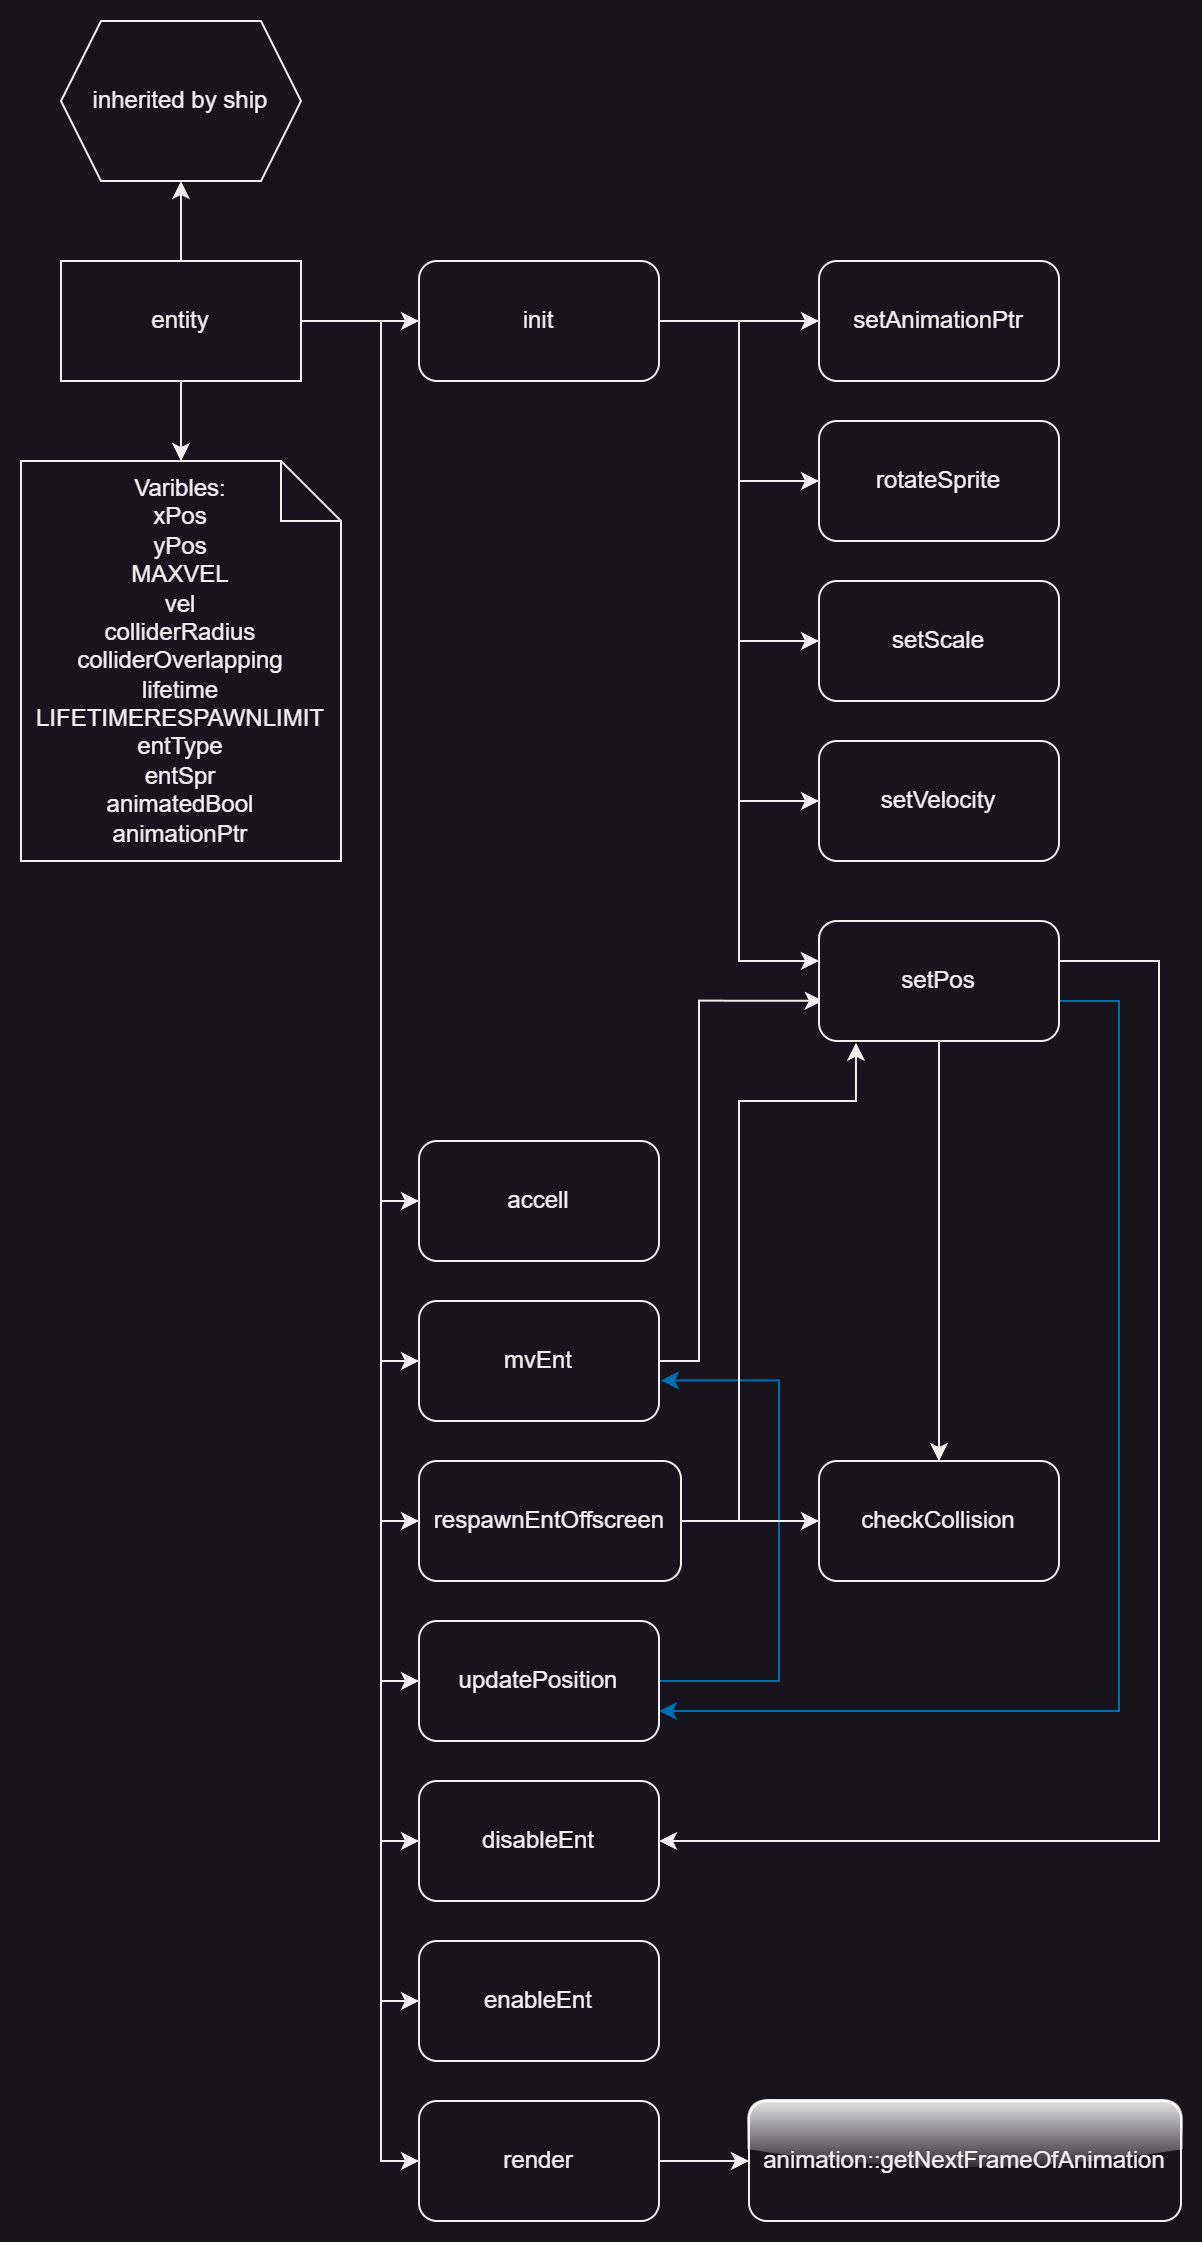

The diagram above was exported from draw.io. Its source (the exported page's mxGraphModel, read from the mxfile embedded in the PNG):
<mxGraphModel dx="2390" dy="2576" grid="1" gridSize="10" guides="1" tooltips="1" connect="1" arrows="1" fold="1" page="1" pageScale="1" pageWidth="827" pageHeight="1169" math="0" shadow="0">
  <root>
    <mxCell id="0" />
    <mxCell id="1" parent="0" />
    <mxCell id="T4675CntPIbb6OxWo32h-7" style="edgeStyle=orthogonalEdgeStyle;rounded=0;orthogonalLoop=1;jettySize=auto;html=1;entryX=1;entryY=0.75;entryDx=0;entryDy=0;fillColor=#1ba1e2;strokeColor=#006EAF;" edge="1" parent="1" source="s_r3ZVMq5Yv6c_A7ZO6Z-6" target="T4675CntPIbb6OxWo32h-1">
      <mxGeometry relative="1" as="geometry">
        <Array as="points">
          <mxPoint x="579" y="410" />
          <mxPoint x="579" y="765" />
        </Array>
      </mxGeometry>
    </mxCell>
    <mxCell id="T4675CntPIbb6OxWo32h-2" style="edgeStyle=orthogonalEdgeStyle;rounded=0;orthogonalLoop=1;jettySize=auto;html=1;entryX=1.008;entryY=0.662;entryDx=0;entryDy=0;entryPerimeter=0;fillColor=#1ba1e2;strokeColor=#006EAF;" edge="1" parent="1" source="T4675CntPIbb6OxWo32h-1" target="s_r3ZVMq5Yv6c_A7ZO6Z-19">
      <mxGeometry relative="1" as="geometry">
        <Array as="points">
          <mxPoint x="409" y="750" />
          <mxPoint x="409" y="600" />
        </Array>
      </mxGeometry>
    </mxCell>
    <mxCell id="s_r3ZVMq5Yv6c_A7ZO6Z-21" style="edgeStyle=orthogonalEdgeStyle;rounded=0;orthogonalLoop=1;jettySize=auto;html=1;entryX=0.016;entryY=0.665;entryDx=0;entryDy=0;entryPerimeter=0;" parent="1" source="s_r3ZVMq5Yv6c_A7ZO6Z-19" target="s_r3ZVMq5Yv6c_A7ZO6Z-6" edge="1">
      <mxGeometry relative="1" as="geometry">
        <Array as="points">
          <mxPoint x="369" y="590" />
          <mxPoint x="369" y="410" />
        </Array>
        <mxPoint x="399" y="430" as="targetPoint" />
      </mxGeometry>
    </mxCell>
    <mxCell id="s_r3ZVMq5Yv6c_A7ZO6Z-3" value="" style="edgeStyle=orthogonalEdgeStyle;rounded=0;orthogonalLoop=1;jettySize=auto;html=1;" parent="1" source="s_r3ZVMq5Yv6c_A7ZO6Z-1" target="s_r3ZVMq5Yv6c_A7ZO6Z-2" edge="1">
      <mxGeometry relative="1" as="geometry" />
    </mxCell>
    <mxCell id="s_r3ZVMq5Yv6c_A7ZO6Z-13" style="edgeStyle=orthogonalEdgeStyle;rounded=0;orthogonalLoop=1;jettySize=auto;html=1;entryX=0;entryY=0.5;entryDx=0;entryDy=0;" parent="1" source="s_r3ZVMq5Yv6c_A7ZO6Z-1" target="s_r3ZVMq5Yv6c_A7ZO6Z-12" edge="1">
      <mxGeometry relative="1" as="geometry">
        <Array as="points">
          <mxPoint x="210" y="70" />
          <mxPoint x="210" y="990" />
        </Array>
      </mxGeometry>
    </mxCell>
    <mxCell id="s_r3ZVMq5Yv6c_A7ZO6Z-16" style="edgeStyle=orthogonalEdgeStyle;rounded=0;orthogonalLoop=1;jettySize=auto;html=1;entryX=0;entryY=0.5;entryDx=0;entryDy=0;" parent="1" source="s_r3ZVMq5Yv6c_A7ZO6Z-1" target="s_r3ZVMq5Yv6c_A7ZO6Z-15" edge="1">
      <mxGeometry relative="1" as="geometry">
        <Array as="points">
          <mxPoint x="210" y="70" />
          <mxPoint x="210" y="510" />
        </Array>
      </mxGeometry>
    </mxCell>
    <mxCell id="s_r3ZVMq5Yv6c_A7ZO6Z-28" style="edgeStyle=orthogonalEdgeStyle;rounded=0;orthogonalLoop=1;jettySize=auto;html=1;entryX=0;entryY=0.5;entryDx=0;entryDy=0;" parent="1" source="s_r3ZVMq5Yv6c_A7ZO6Z-1" target="s_r3ZVMq5Yv6c_A7ZO6Z-22" edge="1">
      <mxGeometry relative="1" as="geometry">
        <Array as="points">
          <mxPoint x="210" y="70" />
          <mxPoint x="210" y="670" />
        </Array>
      </mxGeometry>
    </mxCell>
    <mxCell id="s_r3ZVMq5Yv6c_A7ZO6Z-29" style="edgeStyle=orthogonalEdgeStyle;rounded=0;orthogonalLoop=1;jettySize=auto;html=1;entryX=0;entryY=0.5;entryDx=0;entryDy=0;" parent="1" source="s_r3ZVMq5Yv6c_A7ZO6Z-1" target="s_r3ZVMq5Yv6c_A7ZO6Z-19" edge="1">
      <mxGeometry relative="1" as="geometry">
        <Array as="points">
          <mxPoint x="210" y="70" />
          <mxPoint x="210" y="590" />
        </Array>
      </mxGeometry>
    </mxCell>
    <mxCell id="T4675CntPIbb6OxWo32h-3" style="edgeStyle=orthogonalEdgeStyle;rounded=0;orthogonalLoop=1;jettySize=auto;html=1;entryX=0;entryY=0.5;entryDx=0;entryDy=0;" edge="1" parent="1" source="s_r3ZVMq5Yv6c_A7ZO6Z-1" target="T4675CntPIbb6OxWo32h-1">
      <mxGeometry relative="1" as="geometry">
        <Array as="points">
          <mxPoint x="210" y="70" />
          <mxPoint x="210" y="750" />
        </Array>
      </mxGeometry>
    </mxCell>
    <mxCell id="T4675CntPIbb6OxWo32h-5" style="edgeStyle=orthogonalEdgeStyle;rounded=0;orthogonalLoop=1;jettySize=auto;html=1;entryX=0;entryY=0.5;entryDx=0;entryDy=0;" edge="1" parent="1" source="s_r3ZVMq5Yv6c_A7ZO6Z-1" target="T4675CntPIbb6OxWo32h-4">
      <mxGeometry relative="1" as="geometry">
        <Array as="points">
          <mxPoint x="210" y="70" />
          <mxPoint x="210" y="830" />
        </Array>
      </mxGeometry>
    </mxCell>
    <mxCell id="T4675CntPIbb6OxWo32h-9" style="edgeStyle=orthogonalEdgeStyle;rounded=0;orthogonalLoop=1;jettySize=auto;html=1;entryX=0;entryY=0.5;entryDx=0;entryDy=0;" edge="1" parent="1" source="s_r3ZVMq5Yv6c_A7ZO6Z-1" target="T4675CntPIbb6OxWo32h-8">
      <mxGeometry relative="1" as="geometry">
        <Array as="points">
          <mxPoint x="210" y="70" />
          <mxPoint x="210" y="910" />
        </Array>
      </mxGeometry>
    </mxCell>
    <mxCell id="T4675CntPIbb6OxWo32h-11" style="edgeStyle=orthogonalEdgeStyle;rounded=0;orthogonalLoop=1;jettySize=auto;html=1;" edge="1" parent="1" source="s_r3ZVMq5Yv6c_A7ZO6Z-1" target="T4675CntPIbb6OxWo32h-10">
      <mxGeometry relative="1" as="geometry">
        <Array as="points">
          <mxPoint x="100" y="50" />
          <mxPoint x="100" y="50" />
        </Array>
      </mxGeometry>
    </mxCell>
    <mxCell id="T4675CntPIbb6OxWo32h-23" style="edgeStyle=orthogonalEdgeStyle;rounded=0;orthogonalLoop=1;jettySize=auto;html=1;" edge="1" parent="1" source="s_r3ZVMq5Yv6c_A7ZO6Z-1" target="T4675CntPIbb6OxWo32h-21">
      <mxGeometry relative="1" as="geometry" />
    </mxCell>
    <mxCell id="s_r3ZVMq5Yv6c_A7ZO6Z-1" value="entity" style="rounded=0;whiteSpace=wrap;html=1;" parent="1" vertex="1">
      <mxGeometry x="50" y="40" width="120" height="60" as="geometry" />
    </mxCell>
    <mxCell id="s_r3ZVMq5Yv6c_A7ZO6Z-4" style="edgeStyle=orthogonalEdgeStyle;rounded=0;orthogonalLoop=1;jettySize=auto;html=1;" parent="1" source="s_r3ZVMq5Yv6c_A7ZO6Z-2" target="s_r3ZVMq5Yv6c_A7ZO6Z-5" edge="1">
      <mxGeometry relative="1" as="geometry">
        <mxPoint x="389" y="70" as="targetPoint" />
      </mxGeometry>
    </mxCell>
    <mxCell id="s_r3ZVMq5Yv6c_A7ZO6Z-9" style="edgeStyle=orthogonalEdgeStyle;rounded=0;orthogonalLoop=1;jettySize=auto;html=1;entryX=0;entryY=0.5;entryDx=0;entryDy=0;" parent="1" source="s_r3ZVMq5Yv6c_A7ZO6Z-2" target="s_r3ZVMq5Yv6c_A7ZO6Z-7" edge="1">
      <mxGeometry relative="1" as="geometry" />
    </mxCell>
    <mxCell id="s_r3ZVMq5Yv6c_A7ZO6Z-10" style="edgeStyle=orthogonalEdgeStyle;rounded=0;orthogonalLoop=1;jettySize=auto;html=1;entryX=0;entryY=0.333;entryDx=0;entryDy=0;entryPerimeter=0;" parent="1" source="s_r3ZVMq5Yv6c_A7ZO6Z-2" target="s_r3ZVMq5Yv6c_A7ZO6Z-6" edge="1">
      <mxGeometry relative="1" as="geometry" />
    </mxCell>
    <mxCell id="s_r3ZVMq5Yv6c_A7ZO6Z-11" style="edgeStyle=orthogonalEdgeStyle;rounded=0;orthogonalLoop=1;jettySize=auto;html=1;entryX=0;entryY=0.5;entryDx=0;entryDy=0;" parent="1" source="s_r3ZVMq5Yv6c_A7ZO6Z-2" target="s_r3ZVMq5Yv6c_A7ZO6Z-8" edge="1">
      <mxGeometry relative="1" as="geometry">
        <mxPoint x="339" y="300" as="targetPoint" />
        <Array as="points">
          <mxPoint x="389" y="70" />
          <mxPoint x="389" y="230" />
        </Array>
      </mxGeometry>
    </mxCell>
    <mxCell id="T4675CntPIbb6OxWo32h-24" style="edgeStyle=orthogonalEdgeStyle;rounded=0;orthogonalLoop=1;jettySize=auto;html=1;entryX=0;entryY=0.5;entryDx=0;entryDy=0;" edge="1" parent="1" source="s_r3ZVMq5Yv6c_A7ZO6Z-2" target="T4675CntPIbb6OxWo32h-12">
      <mxGeometry relative="1" as="geometry" />
    </mxCell>
    <mxCell id="s_r3ZVMq5Yv6c_A7ZO6Z-2" value="init" style="whiteSpace=wrap;html=1;rounded=1;glass=0;" parent="1" vertex="1">
      <mxGeometry x="229" y="40" width="120" height="60" as="geometry" />
    </mxCell>
    <mxCell id="s_r3ZVMq5Yv6c_A7ZO6Z-5" value="setAnimationPtr" style="rounded=1;whiteSpace=wrap;html=1;" parent="1" vertex="1">
      <mxGeometry x="429" y="40" width="120" height="60" as="geometry" />
    </mxCell>
    <mxCell id="s_r3ZVMq5Yv6c_A7ZO6Z-27" style="edgeStyle=orthogonalEdgeStyle;rounded=0;orthogonalLoop=1;jettySize=auto;html=1;entryX=0.5;entryY=0;entryDx=0;entryDy=0;" parent="1" source="s_r3ZVMq5Yv6c_A7ZO6Z-6" target="s_r3ZVMq5Yv6c_A7ZO6Z-25" edge="1">
      <mxGeometry relative="1" as="geometry" />
    </mxCell>
    <mxCell id="T4675CntPIbb6OxWo32h-6" style="edgeStyle=orthogonalEdgeStyle;rounded=0;orthogonalLoop=1;jettySize=auto;html=1;entryX=1;entryY=0.5;entryDx=0;entryDy=0;" edge="1" parent="1" source="s_r3ZVMq5Yv6c_A7ZO6Z-6" target="T4675CntPIbb6OxWo32h-4">
      <mxGeometry relative="1" as="geometry">
        <Array as="points">
          <mxPoint x="599" y="390" />
          <mxPoint x="599" y="830" />
        </Array>
      </mxGeometry>
    </mxCell>
    <mxCell id="s_r3ZVMq5Yv6c_A7ZO6Z-6" value="setPos" style="rounded=1;whiteSpace=wrap;html=1;" parent="1" vertex="1">
      <mxGeometry x="429" y="370" width="120" height="60" as="geometry" />
    </mxCell>
    <mxCell id="s_r3ZVMq5Yv6c_A7ZO6Z-7" value="rotateSprite" style="rounded=1;whiteSpace=wrap;html=1;" parent="1" vertex="1">
      <mxGeometry x="429" y="120" width="120" height="60" as="geometry" />
    </mxCell>
    <mxCell id="s_r3ZVMq5Yv6c_A7ZO6Z-8" value="setScale" style="rounded=1;whiteSpace=wrap;html=1;" parent="1" vertex="1">
      <mxGeometry x="429" y="200" width="120" height="60" as="geometry" />
    </mxCell>
    <mxCell id="T4675CntPIbb6OxWo32h-30" style="edgeStyle=orthogonalEdgeStyle;rounded=0;orthogonalLoop=1;jettySize=auto;html=1;entryX=0;entryY=0.5;entryDx=0;entryDy=0;" edge="1" parent="1" source="s_r3ZVMq5Yv6c_A7ZO6Z-12" target="T4675CntPIbb6OxWo32h-29">
      <mxGeometry relative="1" as="geometry">
        <mxPoint x="410" y="930" as="targetPoint" />
        <Array as="points">
          <mxPoint x="390" y="990" />
          <mxPoint x="390" y="990" />
        </Array>
      </mxGeometry>
    </mxCell>
    <mxCell id="s_r3ZVMq5Yv6c_A7ZO6Z-12" value="render" style="whiteSpace=wrap;html=1;rounded=1;glass=0;" parent="1" vertex="1">
      <mxGeometry x="229" y="960" width="120" height="60" as="geometry" />
    </mxCell>
    <mxCell id="s_r3ZVMq5Yv6c_A7ZO6Z-15" value="accell" style="whiteSpace=wrap;html=1;rounded=1;glass=0;" parent="1" vertex="1">
      <mxGeometry x="229" y="480" width="120" height="60" as="geometry" />
    </mxCell>
    <mxCell id="s_r3ZVMq5Yv6c_A7ZO6Z-19" value="mvEnt" style="rounded=1;whiteSpace=wrap;html=1;" parent="1" vertex="1">
      <mxGeometry x="229" y="560" width="120" height="60" as="geometry" />
    </mxCell>
    <mxCell id="s_r3ZVMq5Yv6c_A7ZO6Z-26" style="edgeStyle=orthogonalEdgeStyle;rounded=0;orthogonalLoop=1;jettySize=auto;html=1;entryX=0;entryY=0.5;entryDx=0;entryDy=0;" parent="1" source="s_r3ZVMq5Yv6c_A7ZO6Z-22" target="s_r3ZVMq5Yv6c_A7ZO6Z-25" edge="1">
      <mxGeometry relative="1" as="geometry" />
    </mxCell>
    <mxCell id="s_r3ZVMq5Yv6c_A7ZO6Z-22" value="respawnEntOffscreen" style="rounded=1;whiteSpace=wrap;html=1;" parent="1" vertex="1">
      <mxGeometry x="229" y="640" width="131" height="60" as="geometry" />
    </mxCell>
    <mxCell id="s_r3ZVMq5Yv6c_A7ZO6Z-24" style="edgeStyle=orthogonalEdgeStyle;rounded=0;orthogonalLoop=1;jettySize=auto;html=1;entryX=0.154;entryY=1.014;entryDx=0;entryDy=0;entryPerimeter=0;" parent="1" source="s_r3ZVMq5Yv6c_A7ZO6Z-22" target="s_r3ZVMq5Yv6c_A7ZO6Z-6" edge="1">
      <mxGeometry relative="1" as="geometry">
        <Array as="points">
          <mxPoint x="389" y="670" />
          <mxPoint x="389" y="460" />
          <mxPoint x="448" y="460" />
        </Array>
      </mxGeometry>
    </mxCell>
    <mxCell id="s_r3ZVMq5Yv6c_A7ZO6Z-25" value="checkCollision" style="rounded=1;whiteSpace=wrap;html=1;" parent="1" vertex="1">
      <mxGeometry x="429" y="640" width="120" height="60" as="geometry" />
    </mxCell>
    <mxCell id="T4675CntPIbb6OxWo32h-1" value="updatePosition" style="rounded=1;whiteSpace=wrap;html=1;" vertex="1" parent="1">
      <mxGeometry x="229" y="720" width="120" height="60" as="geometry" />
    </mxCell>
    <mxCell id="T4675CntPIbb6OxWo32h-4" value="disableEnt" style="rounded=1;whiteSpace=wrap;html=1;" vertex="1" parent="1">
      <mxGeometry x="229" y="800" width="120" height="60" as="geometry" />
    </mxCell>
    <mxCell id="T4675CntPIbb6OxWo32h-8" value="enableEnt" style="rounded=1;whiteSpace=wrap;html=1;" vertex="1" parent="1">
      <mxGeometry x="229" y="880" width="120" height="60" as="geometry" />
    </mxCell>
    <mxCell id="T4675CntPIbb6OxWo32h-10" value="inherited by ship" style="shape=hexagon;perimeter=hexagonPerimeter2;whiteSpace=wrap;html=1;fixedSize=1;" vertex="1" parent="1">
      <mxGeometry x="50" y="-80" width="120" height="80" as="geometry" />
    </mxCell>
    <mxCell id="T4675CntPIbb6OxWo32h-12" value="setVelocity" style="whiteSpace=wrap;html=1;rounded=1;glass=0;" vertex="1" parent="1">
      <mxGeometry x="429" y="280" width="120" height="60" as="geometry" />
    </mxCell>
    <mxCell id="T4675CntPIbb6OxWo32h-21" value="&lt;div&gt;Varibles:&lt;/div&gt;xPos&lt;div&gt;yPos&lt;/div&gt;&lt;div&gt;MAXVEL&lt;/div&gt;&lt;div&gt;vel&lt;/div&gt;&lt;div&gt;colliderRadius&lt;/div&gt;&lt;div&gt;colliderOverlapping&lt;/div&gt;&lt;div&gt;lifetime&lt;/div&gt;&lt;div&gt;LIFETIMERESPAWNLIMIT&lt;/div&gt;&lt;div&gt;entType&lt;/div&gt;&lt;div&gt;entSpr&lt;/div&gt;&lt;div&gt;&lt;span style=&quot;background-color: initial;&quot;&gt;animatedBool&lt;/span&gt;&lt;br&gt;&lt;/div&gt;&lt;div&gt;&lt;span style=&quot;background-color: initial;&quot;&gt;animationPtr&lt;/span&gt;&lt;/div&gt;" style="shape=note;whiteSpace=wrap;html=1;backgroundOutline=1;darkOpacity=0.05;" vertex="1" parent="1">
      <mxGeometry x="30" y="140" width="160" height="200" as="geometry" />
    </mxCell>
    <mxCell id="T4675CntPIbb6OxWo32h-29" value="animation::getNextFrameOfAnimation" style="whiteSpace=wrap;html=1;rounded=1;glass=1;" vertex="1" parent="1">
      <mxGeometry x="394" y="960" width="216" height="60" as="geometry" />
    </mxCell>
  </root>
</mxGraphModel>